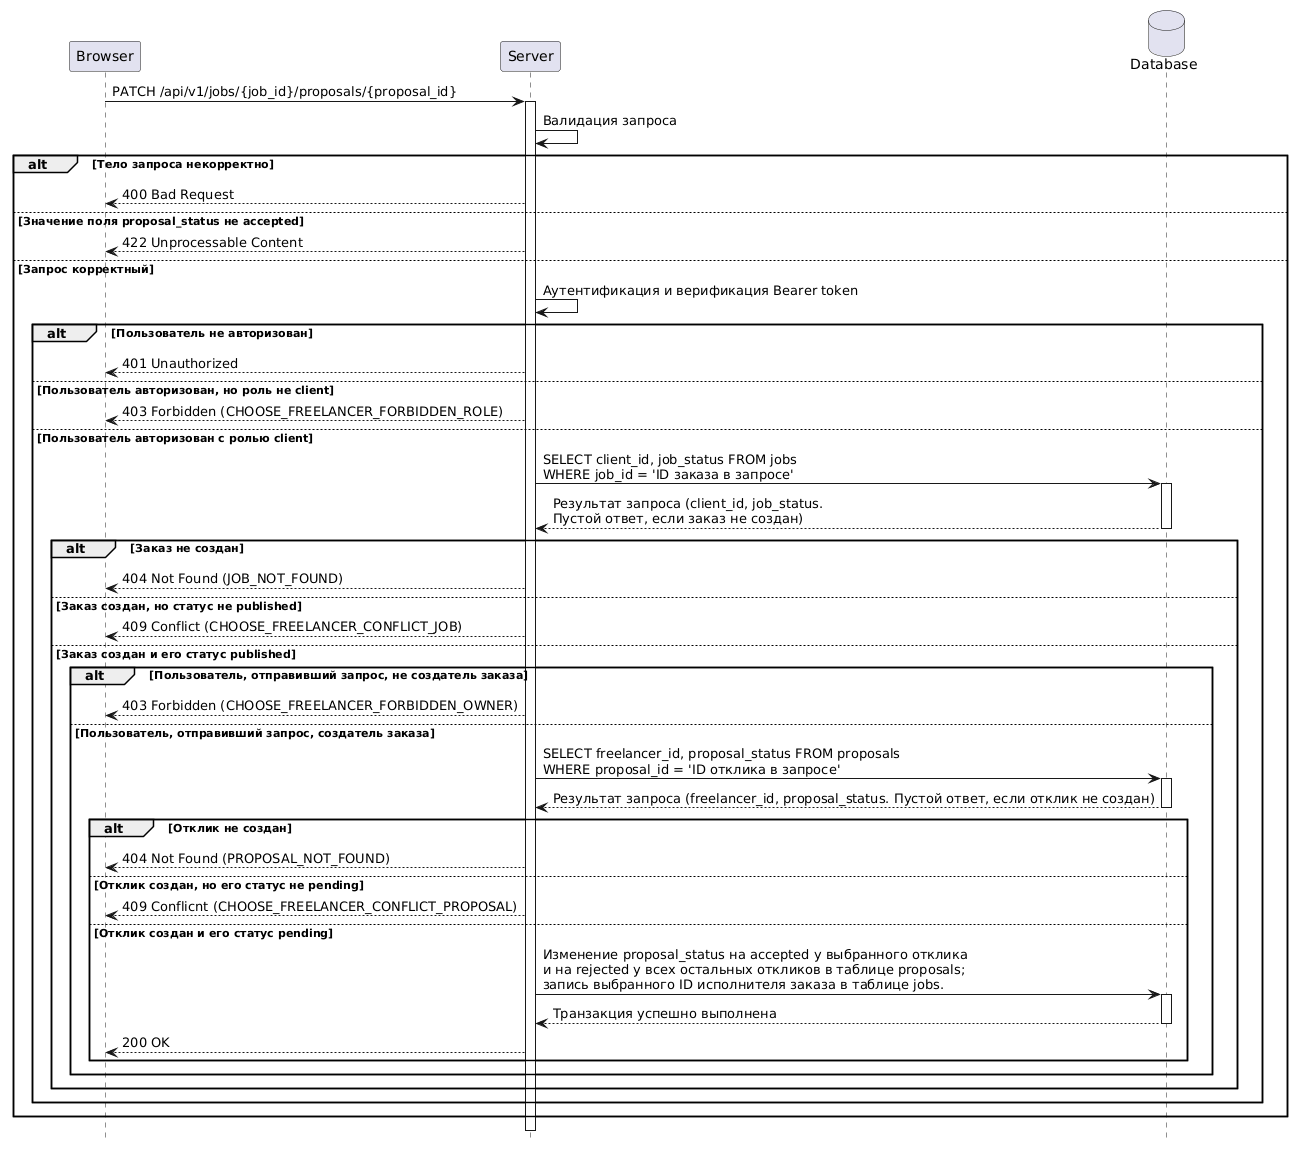

The diagram above was rendered by PlantUML. Its source (embedded in the PNG):
@startuml
hide footbox

participant "Browser" as Browser
participant "Server" as Server
database "Database" as Database

Browser -> Server : PATCH /api/v1/jobs/{job_id}/proposals/{proposal_id}
activate Server

Server -> Server : Валидация запроса

alt Тело запроса некорректно
    Server --> Browser : 400 Bad Request
else Значение поля proposal_status не accepted
    Server --> Browser : 422 Unprocessable Content
else Запрос корректный
    Server -> Server : Аутентификация и верификация Bearer token

    alt Пользователь не авторизован
        Server --> Browser : 401 Unauthorized
    else Пользователь авторизован, но роль не client
        Server --> Browser : 403 Forbidden (CHOOSE_FREELANCER_FORBIDDEN_ROLE)
    else Пользователь авторизован с ролью client
        Server -> Database : SELECT client_id, job_status FROM jobs\nWHERE job_id = 'ID заказа в запросе'
        activate Database
        Database --> Server : Результат запроса (client_id, job_status.\nПустой ответ, если заказ не создан)
        deactivate Database

        alt Заказ не создан
            Server --> Browser : 404 Not Found (JOB_NOT_FOUND)
        else Заказ создан, но статус не published
            Server --> Browser : 409 Conflict (CHOOSE_FREELANCER_CONFLICT_JOB)
        else Заказ создан и его статус published
            alt Пользователь, отправивший запрос, не создатель заказа
                Server --> Browser : 403 Forbidden (CHOOSE_FREELANCER_FORBIDDEN_OWNER)
            else Пользователь, отправивший запрос, создатель заказа
                Server -> Database : SELECT freelancer_id, proposal_status FROM proposals\nWHERE proposal_id = 'ID отклика в запросе'
                activate Database
                Database --> Server : Результат запроса (freelancer_id, proposal_status. Пустой ответ, если отклик не создан)
                deactivate Database

                alt Отклик не создан
                    Server --> Browser : 404 Not Found (PROPOSAL_NOT_FOUND)
                else Отклик создан, но его статус не pending
                    Server --> Browser : 409 Conflicnt (CHOOSE_FREELANCER_CONFLICT_PROPOSAL)
                else Отклик создан и его статус pending 
                    Server -> Database : Изменение proposal_status на accepted у выбранного отклика\nи на rejected у всех остальных откликов в таблице proposals;\nзапись выбранного ID исполнителя заказа в таблице jobs.
                    activate Database
                    Database --> Server : Транзакция успешно выполнена
                    deactivate Database

                    Server --> Browser : 200 OK
                end
            end
        end
    end
end

deactivate Server
@enduml